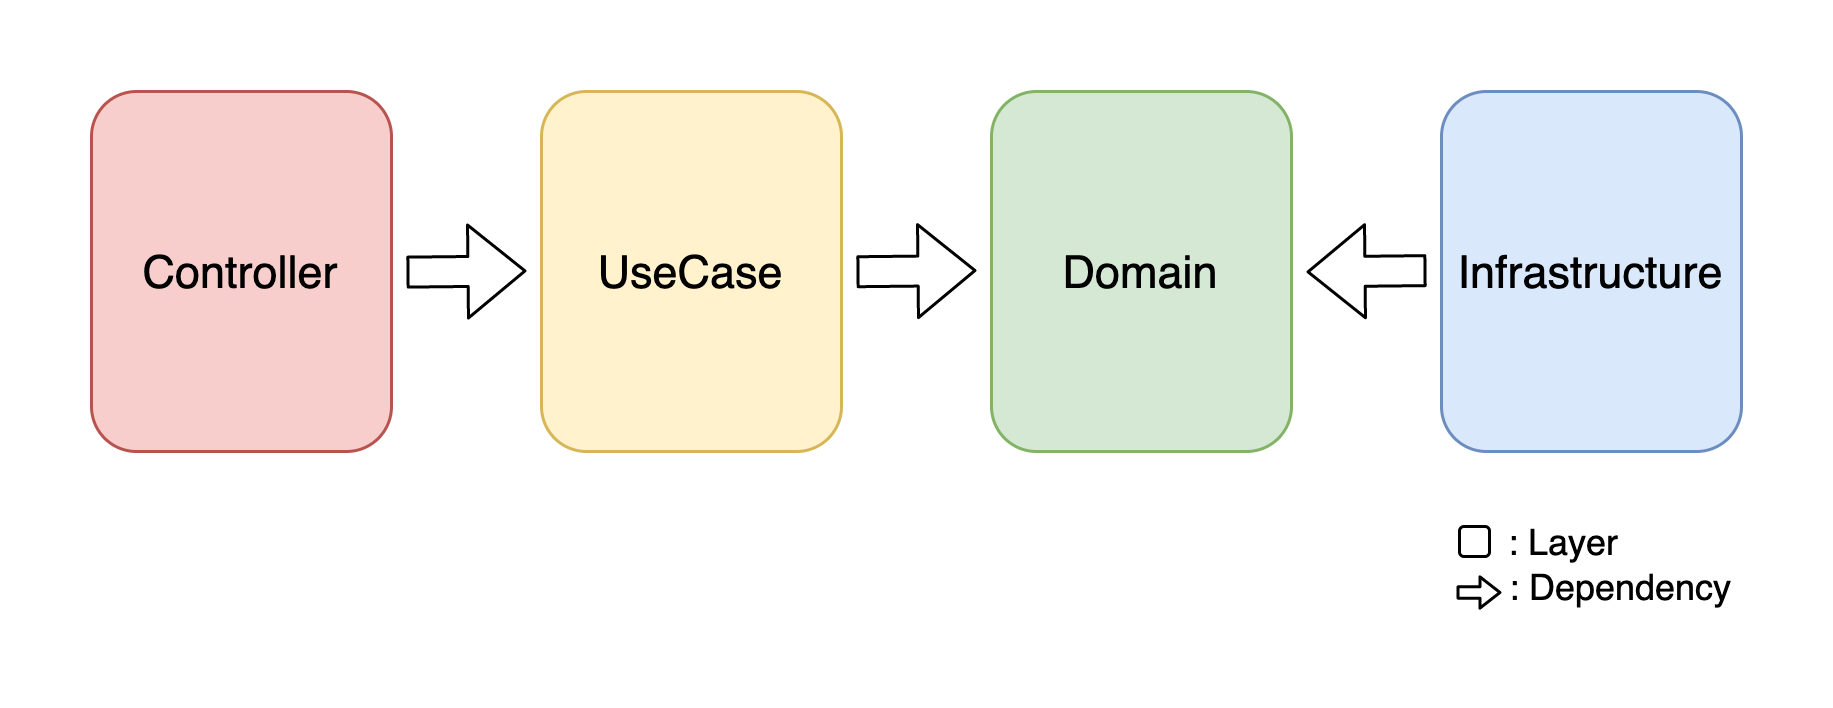

The diagram above was exported from draw.io. Its source (the exported page's mxGraphModel, read from the mxfile embedded in the PNG):
<mxGraphModel dx="1426" dy="737" grid="1" gridSize="10" guides="1" tooltips="1" connect="1" arrows="1" fold="1" page="1" pageScale="1" pageWidth="827" pageHeight="1169" math="1" shadow="0">
  <root>
    <mxCell id="0" />
    <mxCell id="1" parent="0" />
    <mxCell id="OJ5h6xsS709-o_TG-w4D-5" value="&lt;font style=&quot;font-size: 15px&quot;&gt;UseCase&lt;/font&gt;" style="rounded=1;whiteSpace=wrap;html=1;fillColor=#fff2cc;strokeColor=#d6b656;" parent="1" vertex="1">
      <mxGeometry x="310" y="80" width="100" height="120" as="geometry" />
    </mxCell>
    <mxCell id="OJ5h6xsS709-o_TG-w4D-6" value="&lt;font style=&quot;font-size: 15px&quot;&gt;Controller&lt;/font&gt;" style="rounded=1;whiteSpace=wrap;html=1;fillColor=#f8cecc;strokeColor=#b85450;" parent="1" vertex="1">
      <mxGeometry x="160" y="80" width="100" height="120" as="geometry" />
    </mxCell>
    <mxCell id="OJ5h6xsS709-o_TG-w4D-8" value="" style="shape=flexArrow;endArrow=classic;html=1;" parent="1" edge="1">
      <mxGeometry width="50" height="50" relative="1" as="geometry">
        <mxPoint x="265" y="140.21" as="sourcePoint" />
        <mxPoint x="305" y="139.79000000000002" as="targetPoint" />
      </mxGeometry>
    </mxCell>
    <mxCell id="OJ5h6xsS709-o_TG-w4D-15" value="" style="shape=flexArrow;endArrow=classic;html=1;" parent="1" edge="1">
      <mxGeometry width="50" height="50" relative="1" as="geometry">
        <mxPoint x="415" y="140.08000000000004" as="sourcePoint" />
        <mxPoint x="455" y="139.65999999999997" as="targetPoint" />
      </mxGeometry>
    </mxCell>
    <mxCell id="OJ5h6xsS709-o_TG-w4D-16" value="&lt;font style=&quot;font-size: 15px&quot;&gt;Domain&lt;/font&gt;" style="rounded=1;whiteSpace=wrap;html=1;fillColor=#d5e8d4;strokeColor=#82b366;" parent="1" vertex="1">
      <mxGeometry x="460" y="80" width="100" height="120" as="geometry" />
    </mxCell>
    <mxCell id="OJ5h6xsS709-o_TG-w4D-17" value="&lt;font style=&quot;font-size: 15px&quot;&gt;Infrastructure&lt;/font&gt;" style="rounded=1;whiteSpace=wrap;html=1;fillColor=#dae8fc;strokeColor=#6c8ebf;" parent="1" vertex="1">
      <mxGeometry x="610" y="80" width="100" height="120" as="geometry" />
    </mxCell>
    <mxCell id="OJ5h6xsS709-o_TG-w4D-18" value="" style="shape=flexArrow;endArrow=classic;html=1;" parent="1" edge="1">
      <mxGeometry width="50" height="50" relative="1" as="geometry">
        <mxPoint x="605" y="139.70999999999998" as="sourcePoint" />
        <mxPoint x="565" y="140.13000000000005" as="targetPoint" />
      </mxGeometry>
    </mxCell>
    <mxCell id="OJ5h6xsS709-o_TG-w4D-19" value="" style="shape=flexArrow;endArrow=classic;html=1;width=3.7634408602150535;endSize=1.9016129032258062;endWidth=5.683315990287894;" parent="1" edge="1">
      <mxGeometry width="50" height="50" relative="1" as="geometry">
        <mxPoint x="615" y="247" as="sourcePoint" />
        <mxPoint x="630" y="247" as="targetPoint" />
      </mxGeometry>
    </mxCell>
    <mxCell id="OJ5h6xsS709-o_TG-w4D-20" value=": Dependency" style="text;html=1;strokeColor=none;fillColor=none;align=center;verticalAlign=middle;whiteSpace=wrap;rounded=0;" parent="1" vertex="1">
      <mxGeometry x="630" y="235" width="80" height="20" as="geometry" />
    </mxCell>
    <mxCell id="OJ5h6xsS709-o_TG-w4D-22" value="" style="rounded=1;whiteSpace=wrap;html=1;" parent="1" vertex="1">
      <mxGeometry x="616" y="225" width="10" height="10" as="geometry" />
    </mxCell>
    <mxCell id="OJ5h6xsS709-o_TG-w4D-23" value=": Layer" style="text;html=1;strokeColor=none;fillColor=none;align=center;verticalAlign=middle;whiteSpace=wrap;rounded=0;" parent="1" vertex="1">
      <mxGeometry x="611" y="220" width="80" height="20" as="geometry" />
    </mxCell>
  </root>
</mxGraphModel>